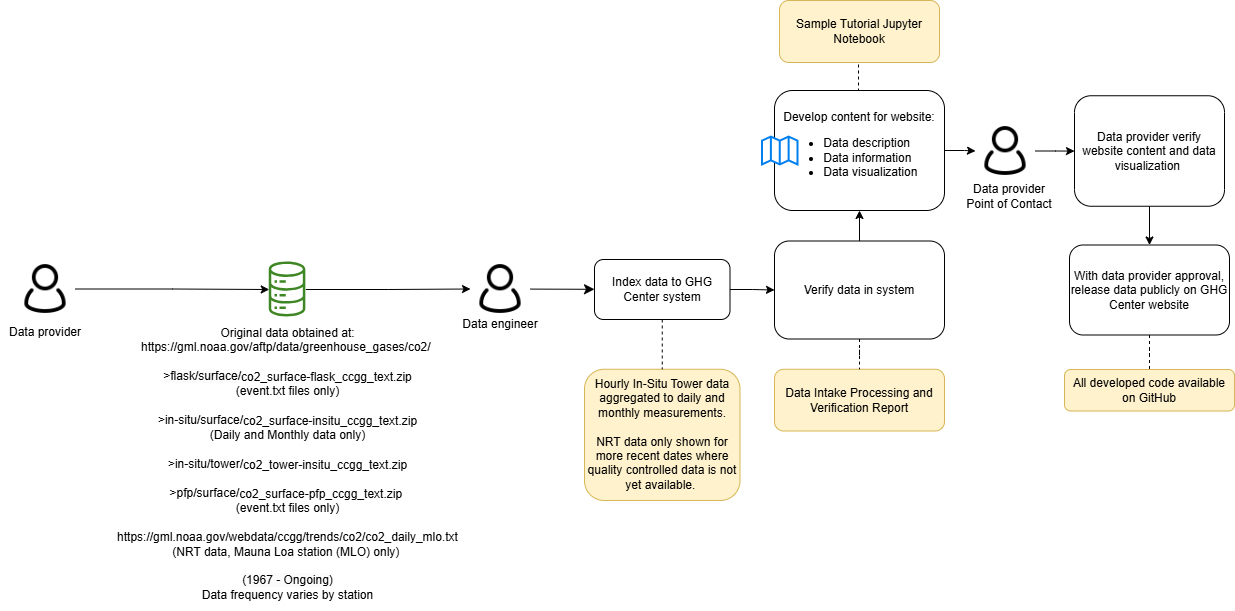

The diagram above was exported from draw.io. Its source (the exported page's mxGraphModel, read from the mxfile embedded in the PNG):
<mxGraphModel dx="2264" dy="743" grid="1" gridSize="10" guides="1" tooltips="1" connect="1" arrows="1" fold="1" page="1" pageScale="1" pageWidth="850" pageHeight="1100" math="0" shadow="0">
  <root>
    <mxCell id="0" />
    <mxCell id="1" parent="0" />
    <mxCell id="2AWwn6I6IpXBRkUVhkOS-42" parent="1" style="rounded=1;whiteSpace=wrap;html=1;fillColor=#fff2cc;strokeColor=#d6b656;" value="Hourly In-Situ Tower data aggregated to daily and monthly measurements.&lt;div&gt;&lt;br&gt;&lt;/div&gt;&lt;div&gt;NRT data only shown for more recent dates where quality controlled data is not yet available.&amp;nbsp;&lt;/div&gt;" vertex="1">
      <mxGeometry height="131.25" width="155.5" x="246" y="1428.75" as="geometry" />
    </mxCell>
    <mxCell id="2AWwn6I6IpXBRkUVhkOS-43" edge="1" parent="1" source="2AWwn6I6IpXBRkUVhkOS-44" style="edgeStyle=orthogonalEdgeStyle;rounded=0;orthogonalLoop=1;jettySize=auto;html=1;entryX=0;entryY=0.5;entryDx=0;entryDy=0;" target="2AWwn6I6IpXBRkUVhkOS-61">
      <mxGeometry relative="1" as="geometry" />
    </mxCell>
    <mxCell id="2AWwn6I6IpXBRkUVhkOS-44" parent="1" style="sketch=0;outlineConnect=0;fontColor=#232F3E;gradientColor=none;fillColor=#3F8624;strokeColor=none;dashed=0;verticalLabelPosition=bottom;verticalAlign=top;align=center;html=1;fontSize=12;fontStyle=0;aspect=fixed;pointerEvents=1;shape=mxgraph.aws4.iot_analytics_data_store;" value="" vertex="1">
      <mxGeometry height="55" width="38.08" x="-70" y="1321.5" as="geometry" />
    </mxCell>
    <mxCell id="2AWwn6I6IpXBRkUVhkOS-46" parent="1" style="rounded=1;whiteSpace=wrap;html=1;fillColor=#fff2cc;strokeColor=#d6b656;" value="Data Intake Processing and Verification Report" vertex="1">
      <mxGeometry height="61.75" width="170" x="436" y="1428.75" as="geometry" />
    </mxCell>
    <mxCell id="2AWwn6I6IpXBRkUVhkOS-47" edge="1" parent="1" source="2AWwn6I6IpXBRkUVhkOS-49" style="edgeStyle=orthogonalEdgeStyle;rounded=0;orthogonalLoop=1;jettySize=auto;html=1;" target="2AWwn6I6IpXBRkUVhkOS-70" value="">
      <mxGeometry relative="1" as="geometry" />
    </mxCell>
    <mxCell id="2AWwn6I6IpXBRkUVhkOS-48" edge="1" parent="1" source="2AWwn6I6IpXBRkUVhkOS-49" style="edgeStyle=orthogonalEdgeStyle;rounded=0;orthogonalLoop=1;jettySize=auto;html=1;exitX=0.5;exitY=0;exitDx=0;exitDy=0;entryX=0.5;entryY=1;entryDx=0;entryDy=0;endArrow=none;endFill=0;dashed=1;">
      <mxGeometry relative="1" as="geometry">
        <mxPoint x="520" y="1122" as="targetPoint" />
      </mxGeometry>
    </mxCell>
    <mxCell id="2AWwn6I6IpXBRkUVhkOS-49" parent="1" style="rounded=1;whiteSpace=wrap;html=1;" value="Develop content for website:&lt;br&gt;&lt;ul&gt;&lt;li style=&quot;text-align: left;&quot;&gt;Data description&lt;/li&gt;&lt;li style=&quot;text-align: left;&quot;&gt;Data information&lt;/li&gt;&lt;li style=&quot;text-align: left;&quot;&gt;Data visualization&lt;/li&gt;&lt;/ul&gt;" vertex="1">
      <mxGeometry height="120" width="170" x="436" y="1150" as="geometry" />
    </mxCell>
    <mxCell id="2AWwn6I6IpXBRkUVhkOS-50" parent="1" style="html=1;verticalLabelPosition=bottom;align=center;labelBackgroundColor=#ffffff;verticalAlign=top;strokeWidth=2;strokeColor=#0080F0;shadow=0;dashed=0;shape=mxgraph.ios7.icons.map;" value="" vertex="1">
      <mxGeometry height="28" width="35.5" x="424" y="1196.5" as="geometry" />
    </mxCell>
    <mxCell id="2AWwn6I6IpXBRkUVhkOS-51" edge="1" parent="1" source="2AWwn6I6IpXBRkUVhkOS-52" style="edgeStyle=orthogonalEdgeStyle;rounded=0;orthogonalLoop=1;jettySize=auto;html=1;exitX=0.5;exitY=1;exitDx=0;exitDy=0;entryX=0.5;entryY=0;entryDx=0;entryDy=0;" target="2AWwn6I6IpXBRkUVhkOS-54">
      <mxGeometry relative="1" as="geometry" />
    </mxCell>
    <mxCell id="2AWwn6I6IpXBRkUVhkOS-52" parent="1" style="rounded=1;whiteSpace=wrap;html=1;" value="Data provider verify website content and data visualization&amp;nbsp;" vertex="1">
      <mxGeometry height="110.5" width="150" x="736" y="1155.25" as="geometry" />
    </mxCell>
    <mxCell id="2AWwn6I6IpXBRkUVhkOS-53" edge="1" parent="1" source="2AWwn6I6IpXBRkUVhkOS-54" style="edgeStyle=orthogonalEdgeStyle;rounded=0;orthogonalLoop=1;jettySize=auto;html=1;endArrow=none;endFill=0;dashed=1;" target="2AWwn6I6IpXBRkUVhkOS-71" value="">
      <mxGeometry relative="1" as="geometry" />
    </mxCell>
    <mxCell id="2AWwn6I6IpXBRkUVhkOS-54" parent="1" style="rounded=1;whiteSpace=wrap;html=1;" value="With data provider approval, release data publicly on GHG Center website" vertex="1">
      <mxGeometry height="90" width="160" x="731" y="1304.5" as="geometry" />
    </mxCell>
    <mxCell id="2AWwn6I6IpXBRkUVhkOS-55" parent="1" style="rounded=0;whiteSpace=wrap;html=1;strokeColor=none;fillColor=none;fontSize=12;" value="&lt;font style=&quot;font-size: 12px;&quot;&gt;Data engineer&lt;/font&gt;" vertex="1">
      <mxGeometry height="30" width="90" x="117" y="1368.5" as="geometry" />
    </mxCell>
    <mxCell id="2AWwn6I6IpXBRkUVhkOS-56" edge="1" parent="1" source="2AWwn6I6IpXBRkUVhkOS-57" style="edgeStyle=orthogonalEdgeStyle;rounded=0;orthogonalLoop=1;jettySize=auto;html=1;" target="2AWwn6I6IpXBRkUVhkOS-44">
      <mxGeometry relative="1" as="geometry" />
    </mxCell>
    <mxCell id="2AWwn6I6IpXBRkUVhkOS-57" parent="1" style="shape=image;html=1;verticalAlign=top;verticalLabelPosition=bottom;labelBackgroundColor=#ffffff;imageAspect=0;aspect=fixed;image=https://cdn0.iconfinder.com/data/icons/eon-social-media-contact-info-2/32/user_people_person_users_man-128.png" value="" vertex="1">
      <mxGeometry height="60" width="60" x="-323" y="1318.5" as="geometry" />
    </mxCell>
    <mxCell id="2AWwn6I6IpXBRkUVhkOS-59" parent="1" style="text;whiteSpace=wrap;html=1;align=center;" value="&lt;div style=&quot;&quot;&gt;Original data obtained at: &lt;br&gt;&lt;a href=&quot;https://gml.noaa.gov/aftp/data/greenhouse_gases/co2/&quot;&gt;https://gml.noaa.gov/aftp/data/greenhouse_gases/co2/&lt;/a&gt;&amp;nbsp;&lt;/div&gt;&lt;span style=&quot;orphans: 2; text-indent: 0px; widows: 2; text-decoration-thickness: initial; text-decoration-style: initial; text-decoration-color: initial; float: none; display: inline !important;&quot;&gt;&lt;div style=&quot;&quot;&gt;&lt;span style=&quot;background-color: rgb(251, 251, 251);&quot;&gt;&lt;br&gt;&amp;gt;flask/surface/&lt;/span&gt;&lt;a style=&quot;text-decoration-line: none; display: inline-block; vertical-align: middle; text-align: left;&quot; href=&quot;https://gml.noaa.gov/aftp/data/greenhouse_gases/co2/flask/surface/co2_surface-flask_ccgg_text.zip&quot;&gt;&lt;font color=&quot;#000000&quot; style=&quot;font-size: 12px;&quot; face=&quot;Helvetica&quot;&gt;co2_surface-flask_ccgg_text.zip&lt;/font&gt;&lt;/a&gt;&lt;/div&gt;&lt;div style=&quot;&quot;&gt;(event.txt files only)&lt;/div&gt;&lt;div style=&quot;&quot;&gt;&lt;br&gt;&amp;gt;in-situ/surface/&lt;a style=&quot;display: inline-block; vertical-align: middle; text-align: left;&quot; href=&quot;https://gml.noaa.gov/aftp/data/greenhouse_gases/co2/in-situ/surface/co2_surface-insitu_ccgg_text.zip&quot;&gt;&lt;font color=&quot;#000000&quot; style=&quot;font-size: 12px;&quot; face=&quot;Helvetica&quot;&gt;co2_surface-insitu_ccgg_text.zip&lt;/font&gt;&lt;/a&gt;&lt;/div&gt;&lt;div style=&quot;&quot;&gt;(Daily and Monthly data only)&lt;br&gt;&lt;br&gt;&amp;gt;in-situ/tower/&lt;a style=&quot;text-decoration-line: none; display: inline-block; vertical-align: middle; text-align: left;&quot; href=&quot;https://gml.noaa.gov/aftp/data/greenhouse_gases/co2/in-situ/tower/co2_tower-insitu_ccgg_text.zip&quot;&gt;&lt;font color=&quot;#000000&quot; style=&quot;font-size: 12px;&quot; face=&quot;Helvetica&quot;&gt;co2_tower-insitu_ccgg_text.zip&lt;/font&gt;&lt;/a&gt;&lt;br&gt;&lt;br&gt;&amp;gt;pfp/surface/&lt;a style=&quot;display: inline-block; vertical-align: middle; text-align: left;&quot; href=&quot;https://gml.noaa.gov/aftp/data/greenhouse_gases/co2/pfp/surface/co2_surface-pfp_ccgg_text.zip&quot;&gt;&lt;font color=&quot;#000000&quot; style=&quot;font-size: 12px;&quot; face=&quot;Helvetica&quot;&gt;co2_surface-pfp_ccgg_text.zip&lt;/font&gt;&lt;/a&gt;&amp;nbsp;&lt;br&gt;(event.txt files only)&lt;/div&gt;&lt;div style=&quot;&quot;&gt;&lt;br&gt;&lt;/div&gt;&lt;div style=&quot;&quot;&gt;https://gml.noaa.gov/webdata/ccgg/trends/co2/co2_daily_mlo.txt&lt;/div&gt;&lt;div style=&quot;&quot;&gt;(NRT data, Mauna Loa station (MLO) only&lt;span style=&quot;background-color: initial;&quot;&gt;)&lt;/span&gt;&lt;span style=&quot;background-color: initial;&quot;&gt;&amp;nbsp;&lt;/span&gt;&lt;/div&gt;&lt;div style=&quot;&quot;&gt;&lt;span style=&quot;background-color: rgb(251, 251, 251);&quot;&gt;&lt;br&gt;(1967 - Ongoing)&lt;/span&gt;&lt;/div&gt;&lt;/span&gt;&lt;span style=&quot;orphans: 2; text-indent: 0px; widows: 2; background-color: rgb(251, 251, 251); text-decoration-thickness: initial; text-decoration-style: initial; text-decoration-color: initial; float: none; display: inline !important;&quot;&gt;&lt;div style=&quot;color: rgb(0, 0, 0); font-family: Helvetica; font-size: 12px; font-style: normal; font-variant-ligatures: normal; font-variant-caps: normal; font-weight: 400; letter-spacing: normal; text-transform: none; word-spacing: 0px; -webkit-text-stroke-width: 0px;&quot;&gt;Data frequency varies by station&lt;/div&gt;&lt;/span&gt;" vertex="1">
      <mxGeometry height="291.5" width="120.96" x="-110.96" y="1378.5" as="geometry" />
    </mxCell>
    <mxCell id="2AWwn6I6IpXBRkUVhkOS-60" edge="1" parent="1" source="2AWwn6I6IpXBRkUVhkOS-61" style="edgeStyle=none;curved=1;rounded=0;orthogonalLoop=1;jettySize=auto;html=1;fontSize=12;startSize=8;endSize=8;" target="2AWwn6I6IpXBRkUVhkOS-65" value="">
      <mxGeometry relative="1" as="geometry" />
    </mxCell>
    <mxCell id="2AWwn6I6IpXBRkUVhkOS-61" parent="1" style="shape=image;html=1;verticalAlign=top;verticalLabelPosition=bottom;labelBackgroundColor=#ffffff;imageAspect=0;aspect=fixed;image=https://cdn0.iconfinder.com/data/icons/eon-social-media-contact-info-2/32/user_people_person_users_man-128.png" value="" vertex="1">
      <mxGeometry height="60" width="60" x="132" y="1318.5" as="geometry" />
    </mxCell>
    <mxCell id="2AWwn6I6IpXBRkUVhkOS-62" parent="1" style="rounded=0;whiteSpace=wrap;html=1;strokeColor=none;fillColor=none;" value="&lt;font style=&quot;font-size: 12px;&quot;&gt;Data provider&lt;br&gt;Point of Contact&lt;br&gt;&lt;/font&gt;" vertex="1">
      <mxGeometry height="30" width="90" x="626" y="1240.5" as="geometry" />
    </mxCell>
    <mxCell id="2AWwn6I6IpXBRkUVhkOS-63" edge="1" parent="1" source="2AWwn6I6IpXBRkUVhkOS-65" style="edgeStyle=orthogonalEdgeStyle;rounded=0;orthogonalLoop=1;jettySize=auto;html=1;exitX=0.5;exitY=1;exitDx=0;exitDy=0;entryX=0.5;entryY=0;entryDx=0;entryDy=0;dashed=1;endArrow=none;endFill=0;" target="2AWwn6I6IpXBRkUVhkOS-42">
      <mxGeometry relative="1" as="geometry" />
    </mxCell>
    <mxCell id="2AWwn6I6IpXBRkUVhkOS-64" edge="1" parent="1" source="2AWwn6I6IpXBRkUVhkOS-65" style="edgeStyle=orthogonalEdgeStyle;rounded=0;orthogonalLoop=1;jettySize=auto;html=1;" target="2AWwn6I6IpXBRkUVhkOS-68" value="">
      <mxGeometry relative="1" as="geometry" />
    </mxCell>
    <mxCell id="2AWwn6I6IpXBRkUVhkOS-65" parent="1" style="rounded=1;whiteSpace=wrap;html=1;" value="Index data to GHG Center system" vertex="1">
      <mxGeometry height="60" width="135.5" x="256" y="1319" as="geometry" />
    </mxCell>
    <mxCell id="2AWwn6I6IpXBRkUVhkOS-66" edge="1" parent="1" source="2AWwn6I6IpXBRkUVhkOS-68" style="edgeStyle=orthogonalEdgeStyle;rounded=0;orthogonalLoop=1;jettySize=auto;html=1;endArrow=none;endFill=0;dashed=1;" target="2AWwn6I6IpXBRkUVhkOS-46" value="">
      <mxGeometry relative="1" as="geometry" />
    </mxCell>
    <mxCell id="2AWwn6I6IpXBRkUVhkOS-67" edge="1" parent="1" source="2AWwn6I6IpXBRkUVhkOS-68" style="edgeStyle=orthogonalEdgeStyle;rounded=0;orthogonalLoop=1;jettySize=auto;html=1;" target="2AWwn6I6IpXBRkUVhkOS-49" value="">
      <mxGeometry relative="1" as="geometry" />
    </mxCell>
    <mxCell id="2AWwn6I6IpXBRkUVhkOS-68" parent="1" style="rounded=1;whiteSpace=wrap;html=1;strokeWidth=1;" value="Verify data in system" vertex="1">
      <mxGeometry height="98" width="170" x="436" y="1300.5" as="geometry" />
    </mxCell>
    <mxCell id="2AWwn6I6IpXBRkUVhkOS-69" edge="1" parent="1" source="2AWwn6I6IpXBRkUVhkOS-70" style="edgeStyle=orthogonalEdgeStyle;rounded=0;orthogonalLoop=1;jettySize=auto;html=1;" target="2AWwn6I6IpXBRkUVhkOS-52" value="">
      <mxGeometry relative="1" as="geometry" />
    </mxCell>
    <mxCell id="2AWwn6I6IpXBRkUVhkOS-70" parent="1" style="shape=image;html=1;verticalAlign=top;verticalLabelPosition=bottom;labelBackgroundColor=#ffffff;imageAspect=0;aspect=fixed;image=https://cdn0.iconfinder.com/data/icons/eon-social-media-contact-info-2/32/user_people_person_users_man-128.png" value="" vertex="1">
      <mxGeometry height="60" width="60" x="637" y="1180.5" as="geometry" />
    </mxCell>
    <mxCell id="2AWwn6I6IpXBRkUVhkOS-71" parent="1" style="rounded=1;whiteSpace=wrap;html=1;fillColor=#fff2cc;strokeColor=#d6b656;" value="All developed code available on GitHub" vertex="1">
      <mxGeometry height="41.5" width="170" x="726" y="1429" as="geometry" />
    </mxCell>
    <mxCell id="2AWwn6I6IpXBRkUVhkOS-72" parent="1" style="rounded=0;whiteSpace=wrap;html=1;strokeColor=none;fillColor=none;fontSize=12;" value="&lt;font style=&quot;font-size: 12px;&quot;&gt;Data provider&lt;/font&gt;" vertex="1">
      <mxGeometry height="30" width="90" x="-338" y="1376.5" as="geometry" />
    </mxCell>
    <mxCell id="ebLKdCjeWrOWwHlnrjOY-1" parent="1" style="rounded=1;whiteSpace=wrap;html=1;fillColor=#fff2cc;strokeColor=#d6b656;" value="Sample Tutorial Jupyter Notebook" vertex="1">
      <mxGeometry height="62" width="160" x="441" y="1060" as="geometry" />
    </mxCell>
  </root>
</mxGraphModel>